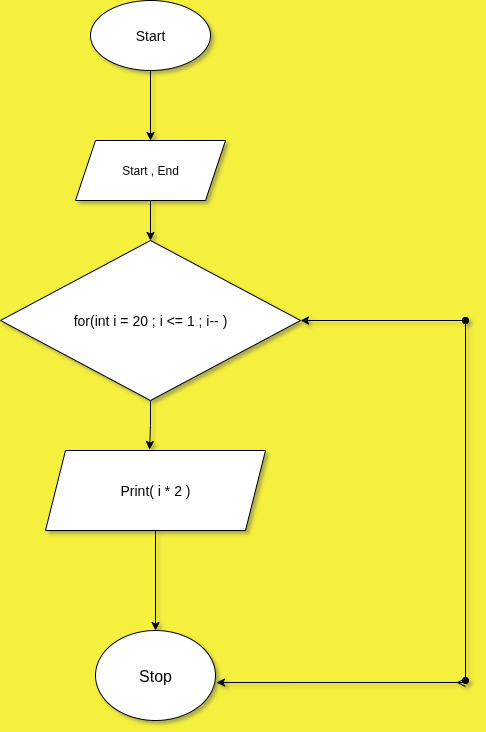

The diagram above was exported from draw.io. Its source (the exported page's mxGraphModel, read from the mxfile embedded in the PNG):
<mxGraphModel dx="872" dy="486" grid="1" gridSize="10" guides="1" tooltips="1" connect="1" arrows="1" fold="1" page="1" pageScale="1" pageWidth="850" pageHeight="1100" background="light-dark(#f5ef3d, #121212)" math="0" shadow="1">
  <root>
    <mxCell id="0" />
    <mxCell id="1" parent="0" />
    <mxCell id="o421Nzr2ENAqzPhYNop8-14" style="edgeStyle=orthogonalEdgeStyle;rounded=0;orthogonalLoop=1;jettySize=auto;html=1;exitX=0.5;exitY=1;exitDx=0;exitDy=0;entryX=0.5;entryY=0;entryDx=0;entryDy=0;" edge="1" parent="1" source="o421Nzr2ENAqzPhYNop8-1" target="o421Nzr2ENAqzPhYNop8-10">
      <mxGeometry relative="1" as="geometry" />
    </mxCell>
    <mxCell id="o421Nzr2ENAqzPhYNop8-1" value="&lt;font style=&quot;font-size: 14px;&quot;&gt;Start&lt;/font&gt;" style="ellipse;whiteSpace=wrap;html=1;labelBackgroundColor=none;" vertex="1" parent="1">
      <mxGeometry x="285" y="20" width="120" height="70" as="geometry" />
    </mxCell>
    <mxCell id="o421Nzr2ENAqzPhYNop8-8" style="edgeStyle=orthogonalEdgeStyle;rounded=0;orthogonalLoop=1;jettySize=auto;html=1;exitX=0.5;exitY=1;exitDx=0;exitDy=0;entryX=0.5;entryY=0;entryDx=0;entryDy=0;" edge="1" parent="1" source="o421Nzr2ENAqzPhYNop8-3" target="o421Nzr2ENAqzPhYNop8-4">
      <mxGeometry relative="1" as="geometry" />
    </mxCell>
    <mxCell id="o421Nzr2ENAqzPhYNop8-3" value="&lt;font style=&quot;font-size: 14px;&quot;&gt;Print( i * 2 )&lt;/font&gt;" style="shape=parallelogram;perimeter=parallelogramPerimeter;whiteSpace=wrap;html=1;fixedSize=1;" vertex="1" parent="1">
      <mxGeometry x="240" y="470" width="220" height="80" as="geometry" />
    </mxCell>
    <mxCell id="o421Nzr2ENAqzPhYNop8-4" value="&lt;font size=&quot;3&quot;&gt;Stop&lt;/font&gt;" style="ellipse;whiteSpace=wrap;html=1;" vertex="1" parent="1">
      <mxGeometry x="290" y="650" width="120" height="90" as="geometry" />
    </mxCell>
    <mxCell id="o421Nzr2ENAqzPhYNop8-9" value="&lt;span style=&quot;font-size: 14px;&quot;&gt;for(int i = 20 ; i &amp;lt;= 1 ; i-- )&lt;/span&gt;" style="rhombus;whiteSpace=wrap;html=1;labelBackgroundColor=none;" vertex="1" parent="1">
      <mxGeometry x="195" y="260" width="300" height="160" as="geometry" />
    </mxCell>
    <mxCell id="o421Nzr2ENAqzPhYNop8-12" style="edgeStyle=orthogonalEdgeStyle;rounded=0;orthogonalLoop=1;jettySize=auto;html=1;exitX=0.5;exitY=1;exitDx=0;exitDy=0;entryX=0.5;entryY=0;entryDx=0;entryDy=0;" edge="1" parent="1" source="o421Nzr2ENAqzPhYNop8-10" target="o421Nzr2ENAqzPhYNop8-9">
      <mxGeometry relative="1" as="geometry" />
    </mxCell>
    <mxCell id="o421Nzr2ENAqzPhYNop8-10" value="Start , End" style="shape=parallelogram;perimeter=parallelogramPerimeter;whiteSpace=wrap;html=1;fixedSize=1;" vertex="1" parent="1">
      <mxGeometry x="270" y="160" width="150" height="60" as="geometry" />
    </mxCell>
    <mxCell id="o421Nzr2ENAqzPhYNop8-19" value="" style="endArrow=oval;startArrow=classic;html=1;rounded=0;exitX=1;exitY=0.5;exitDx=0;exitDy=0;endFill=1;" edge="1" parent="1" source="o421Nzr2ENAqzPhYNop8-9">
      <mxGeometry width="50" height="50" relative="1" as="geometry">
        <mxPoint x="380" y="330" as="sourcePoint" />
        <mxPoint x="660" y="340" as="targetPoint" />
      </mxGeometry>
    </mxCell>
    <mxCell id="o421Nzr2ENAqzPhYNop8-21" value="" style="endArrow=ERmany;startArrow=classic;html=1;rounded=0;exitX=1.008;exitY=0.578;exitDx=0;exitDy=0;exitPerimeter=0;endFill=0;" edge="1" parent="1" source="o421Nzr2ENAqzPhYNop8-4">
      <mxGeometry width="50" height="50" relative="1" as="geometry">
        <mxPoint x="380" y="980" as="sourcePoint" />
        <mxPoint x="660" y="702" as="targetPoint" />
      </mxGeometry>
    </mxCell>
    <mxCell id="o421Nzr2ENAqzPhYNop8-25" value="" style="endArrow=oval;startArrow=oval;html=1;rounded=0;startFill=1;endFill=1;" edge="1" parent="1">
      <mxGeometry width="50" height="50" relative="1" as="geometry">
        <mxPoint x="660" y="700" as="sourcePoint" />
        <mxPoint x="660" y="340" as="targetPoint" />
      </mxGeometry>
    </mxCell>
    <mxCell id="o421Nzr2ENAqzPhYNop8-28" style="edgeStyle=orthogonalEdgeStyle;rounded=0;orthogonalLoop=1;jettySize=auto;html=1;exitX=0.5;exitY=1;exitDx=0;exitDy=0;entryX=0.473;entryY=-0.012;entryDx=0;entryDy=0;entryPerimeter=0;" edge="1" parent="1" source="o421Nzr2ENAqzPhYNop8-9" target="o421Nzr2ENAqzPhYNop8-3">
      <mxGeometry relative="1" as="geometry" />
    </mxCell>
  </root>
</mxGraphModel>